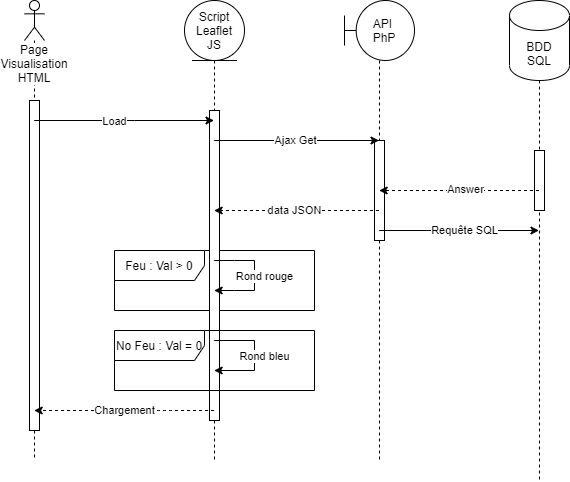

The diagram above was exported from draw.io. Its source (the exported page's mxGraphModel, read from the mxfile embedded in the PNG):
<mxGraphModel dx="865" dy="423" grid="1" gridSize="10" guides="1" tooltips="1" connect="1" arrows="1" fold="1" page="1" pageScale="1" pageWidth="827" pageHeight="1169" math="0" shadow="0">
  <root>
    <mxCell id="0" />
    <mxCell id="1" parent="0" />
    <mxCell id="Wb3PYqf7_qKJk8n8t4lY-33" value="Feu : Val &amp;gt; 0" style="shape=umlFrame;whiteSpace=wrap;html=1;width=90;height=30;shadow=0;" vertex="1" parent="1">
      <mxGeometry x="280" y="410" width="200" height="60" as="geometry" />
    </mxCell>
    <mxCell id="Wb3PYqf7_qKJk8n8t4lY-6" value="" style="shape=umlLifeline;participant=umlBoundary;perimeter=lifelinePerimeter;whiteSpace=wrap;html=1;container=1;collapsible=0;recursiveResize=0;verticalAlign=top;spacingTop=36;outlineConnect=0;size=60;" vertex="1" parent="1">
      <mxGeometry x="510" y="160" width="70" height="460" as="geometry" />
    </mxCell>
    <mxCell id="Wb3PYqf7_qKJk8n8t4lY-11" value="API&amp;nbsp;&lt;br&gt;PhP" style="text;html=1;strokeColor=none;fillColor=none;align=center;verticalAlign=middle;whiteSpace=wrap;rounded=0;" vertex="1" parent="Wb3PYqf7_qKJk8n8t4lY-6">
      <mxGeometry x="20" y="20" width="40" height="20" as="geometry" />
    </mxCell>
    <mxCell id="Wb3PYqf7_qKJk8n8t4lY-21" value="" style="rounded=0;whiteSpace=wrap;html=1;" vertex="1" parent="1">
      <mxGeometry x="540" y="300" width="10" height="100" as="geometry" />
    </mxCell>
    <mxCell id="Wb3PYqf7_qKJk8n8t4lY-8" value="" style="shape=umlLifeline;participant=umlEntity;perimeter=lifelinePerimeter;whiteSpace=wrap;html=1;container=1;collapsible=0;recursiveResize=0;verticalAlign=top;spacingTop=36;outlineConnect=0;size=60;" vertex="1" parent="1">
      <mxGeometry x="350" y="160" width="60" height="460" as="geometry" />
    </mxCell>
    <mxCell id="Wb3PYqf7_qKJk8n8t4lY-12" value="Script Leaflet&lt;span style=&quot;font-size: 10px&quot;&gt;&lt;br&gt;&lt;/span&gt;JS" style="text;html=1;strokeColor=none;fillColor=none;align=center;verticalAlign=middle;whiteSpace=wrap;rounded=0;" vertex="1" parent="Wb3PYqf7_qKJk8n8t4lY-8">
      <mxGeometry x="10" y="20" width="40" height="20" as="geometry" />
    </mxCell>
    <mxCell id="Wb3PYqf7_qKJk8n8t4lY-20" value="" style="rounded=0;whiteSpace=wrap;html=1;" vertex="1" parent="1">
      <mxGeometry x="375" y="270" width="10" height="310" as="geometry" />
    </mxCell>
    <mxCell id="Wb3PYqf7_qKJk8n8t4lY-5" value="&lt;span style=&quot;background-color: rgb(255 , 255 , 255)&quot;&gt;Page Visualisation HTML&lt;/span&gt;" style="shape=umlLifeline;participant=umlActor;perimeter=lifelinePerimeter;whiteSpace=wrap;html=1;container=1;collapsible=0;recursiveResize=0;verticalAlign=top;spacingTop=36;outlineConnect=0;" vertex="1" parent="1">
      <mxGeometry x="190" y="160" width="20" height="460" as="geometry" />
    </mxCell>
    <mxCell id="Wb3PYqf7_qKJk8n8t4lY-19" value="" style="rounded=0;whiteSpace=wrap;html=1;" vertex="1" parent="Wb3PYqf7_qKJk8n8t4lY-5">
      <mxGeometry x="5" y="100" width="10" height="330" as="geometry" />
    </mxCell>
    <mxCell id="Wb3PYqf7_qKJk8n8t4lY-9" value="" style="shape=umlLifeline;participant=umlControl;perimeter=lifelinePerimeter;whiteSpace=wrap;html=1;container=1;collapsible=0;recursiveResize=0;verticalAlign=top;spacingTop=36;outlineConnect=0;" vertex="1" parent="1">
      <mxGeometry x="680" y="170" width="50" height="470" as="geometry" />
    </mxCell>
    <mxCell id="Wb3PYqf7_qKJk8n8t4lY-22" value="" style="rounded=0;whiteSpace=wrap;html=1;" vertex="1" parent="Wb3PYqf7_qKJk8n8t4lY-9">
      <mxGeometry x="20" y="140" width="10" height="60" as="geometry" />
    </mxCell>
    <mxCell id="Wb3PYqf7_qKJk8n8t4lY-2" value="BDD&lt;br&gt;SQL" style="shape=cylinder3;whiteSpace=wrap;html=1;boundedLbl=1;backgroundOutline=1;size=15;" vertex="1" parent="Wb3PYqf7_qKJk8n8t4lY-9">
      <mxGeometry x="-5" y="-10" width="60" height="80" as="geometry" />
    </mxCell>
    <mxCell id="Wb3PYqf7_qKJk8n8t4lY-13" value="" style="endArrow=classic;html=1;" edge="1" parent="1" source="Wb3PYqf7_qKJk8n8t4lY-5" target="Wb3PYqf7_qKJk8n8t4lY-8">
      <mxGeometry width="50" height="50" relative="1" as="geometry">
        <mxPoint x="340" y="390" as="sourcePoint" />
        <mxPoint x="380" y="340" as="targetPoint" />
        <Array as="points">
          <mxPoint x="290" y="280" />
        </Array>
      </mxGeometry>
    </mxCell>
    <mxCell id="Wb3PYqf7_qKJk8n8t4lY-23" value="Load" style="edgeLabel;html=1;align=center;verticalAlign=middle;resizable=0;points=[];" vertex="1" connectable="0" parent="Wb3PYqf7_qKJk8n8t4lY-13">
      <mxGeometry x="-0.2932" y="-1" relative="1" as="geometry">
        <mxPoint x="16.74" as="offset" />
      </mxGeometry>
    </mxCell>
    <mxCell id="Wb3PYqf7_qKJk8n8t4lY-14" value="" style="endArrow=classic;html=1;" edge="1" parent="1" source="Wb3PYqf7_qKJk8n8t4lY-8" target="Wb3PYqf7_qKJk8n8t4lY-6">
      <mxGeometry width="50" height="50" relative="1" as="geometry">
        <mxPoint x="390" y="410" as="sourcePoint" />
        <mxPoint x="440" y="360" as="targetPoint" />
        <Array as="points">
          <mxPoint x="460" y="300" />
        </Array>
      </mxGeometry>
    </mxCell>
    <mxCell id="Wb3PYqf7_qKJk8n8t4lY-24" value="Ajax Get" style="edgeLabel;html=1;align=center;verticalAlign=middle;resizable=0;points=[];" vertex="1" connectable="0" parent="Wb3PYqf7_qKJk8n8t4lY-14">
      <mxGeometry x="0.1397" y="1" relative="1" as="geometry">
        <mxPoint x="-13.6" y="1" as="offset" />
      </mxGeometry>
    </mxCell>
    <mxCell id="Wb3PYqf7_qKJk8n8t4lY-15" value="" style="endArrow=classic;html=1;dashed=1;" edge="1" parent="1" source="Wb3PYqf7_qKJk8n8t4lY-6" target="Wb3PYqf7_qKJk8n8t4lY-8">
      <mxGeometry width="50" height="50" relative="1" as="geometry">
        <mxPoint x="440" y="450" as="sourcePoint" />
        <mxPoint x="490" y="400" as="targetPoint" />
        <Array as="points">
          <mxPoint x="460" y="370" />
        </Array>
      </mxGeometry>
    </mxCell>
    <mxCell id="Wb3PYqf7_qKJk8n8t4lY-27" value="data JSON" style="edgeLabel;html=1;align=center;verticalAlign=middle;resizable=0;points=[];" vertex="1" connectable="0" parent="Wb3PYqf7_qKJk8n8t4lY-15">
      <mxGeometry x="-0.081" relative="1" as="geometry">
        <mxPoint x="-8.64" as="offset" />
      </mxGeometry>
    </mxCell>
    <mxCell id="Wb3PYqf7_qKJk8n8t4lY-16" value="" style="endArrow=classic;html=1;dashed=1;" edge="1" parent="1" source="Wb3PYqf7_qKJk8n8t4lY-8" target="Wb3PYqf7_qKJk8n8t4lY-5">
      <mxGeometry width="50" height="50" relative="1" as="geometry">
        <mxPoint x="340" y="390" as="sourcePoint" />
        <mxPoint x="390" y="340" as="targetPoint" />
        <Array as="points">
          <mxPoint x="330" y="570" />
          <mxPoint x="280" y="570" />
        </Array>
      </mxGeometry>
    </mxCell>
    <mxCell id="Wb3PYqf7_qKJk8n8t4lY-28" value="Chargement" style="edgeLabel;html=1;align=center;verticalAlign=middle;resizable=0;points=[];" vertex="1" connectable="0" parent="Wb3PYqf7_qKJk8n8t4lY-16">
      <mxGeometry x="0.2625" y="-2" relative="1" as="geometry">
        <mxPoint x="23.6" y="2" as="offset" />
      </mxGeometry>
    </mxCell>
    <mxCell id="Wb3PYqf7_qKJk8n8t4lY-17" value="" style="endArrow=classic;html=1;" edge="1" parent="1" source="Wb3PYqf7_qKJk8n8t4lY-6" target="Wb3PYqf7_qKJk8n8t4lY-9">
      <mxGeometry width="50" height="50" relative="1" as="geometry">
        <mxPoint x="590" y="350" as="sourcePoint" />
        <mxPoint x="640" y="300" as="targetPoint" />
      </mxGeometry>
    </mxCell>
    <mxCell id="Wb3PYqf7_qKJk8n8t4lY-25" value="Requête SQL" style="edgeLabel;html=1;align=center;verticalAlign=middle;resizable=0;points=[];" vertex="1" connectable="0" parent="Wb3PYqf7_qKJk8n8t4lY-17">
      <mxGeometry x="-0.1723" y="-1" relative="1" as="geometry">
        <mxPoint x="18.98" y="-1" as="offset" />
      </mxGeometry>
    </mxCell>
    <mxCell id="Wb3PYqf7_qKJk8n8t4lY-18" value="" style="endArrow=classic;html=1;dashed=1;" edge="1" parent="1" source="Wb3PYqf7_qKJk8n8t4lY-9" target="Wb3PYqf7_qKJk8n8t4lY-6">
      <mxGeometry width="50" height="50" relative="1" as="geometry">
        <mxPoint x="620" y="420" as="sourcePoint" />
        <mxPoint x="670" y="370" as="targetPoint" />
        <Array as="points">
          <mxPoint x="620" y="350" />
        </Array>
      </mxGeometry>
    </mxCell>
    <mxCell id="Wb3PYqf7_qKJk8n8t4lY-26" value="Answer" style="edgeLabel;html=1;align=center;verticalAlign=middle;resizable=0;points=[];" vertex="1" connectable="0" parent="Wb3PYqf7_qKJk8n8t4lY-18">
      <mxGeometry x="-0.0695" y="-1" relative="1" as="geometry">
        <mxPoint as="offset" />
      </mxGeometry>
    </mxCell>
    <mxCell id="Wb3PYqf7_qKJk8n8t4lY-29" value="" style="endArrow=classic;html=1;rounded=0;" edge="1" parent="1" source="Wb3PYqf7_qKJk8n8t4lY-8" target="Wb3PYqf7_qKJk8n8t4lY-8">
      <mxGeometry width="50" height="50" relative="1" as="geometry">
        <mxPoint x="380" y="430" as="sourcePoint" />
        <mxPoint x="430" y="380" as="targetPoint" />
        <Array as="points">
          <mxPoint x="400" y="420" />
          <mxPoint x="420" y="420" />
          <mxPoint x="420" y="450" />
          <mxPoint x="400" y="450" />
        </Array>
      </mxGeometry>
    </mxCell>
    <mxCell id="Wb3PYqf7_qKJk8n8t4lY-30" value="Rond rouge" style="edgeLabel;html=1;align=center;verticalAlign=middle;resizable=0;points=[];" vertex="1" connectable="0" parent="Wb3PYqf7_qKJk8n8t4lY-29">
      <mxGeometry x="0.1556" relative="1" as="geometry">
        <mxPoint x="10" y="-8.36" as="offset" />
      </mxGeometry>
    </mxCell>
    <mxCell id="Wb3PYqf7_qKJk8n8t4lY-31" value="" style="endArrow=classic;html=1;rounded=0;" edge="1" parent="1" source="Wb3PYqf7_qKJk8n8t4lY-8" target="Wb3PYqf7_qKJk8n8t4lY-8">
      <mxGeometry width="50" height="50" relative="1" as="geometry">
        <mxPoint x="384.99857142857144" y="500" as="sourcePoint" />
        <mxPoint x="384.99857142857144" y="530" as="targetPoint" />
        <Array as="points">
          <mxPoint x="420" y="500" />
          <mxPoint x="420" y="530" />
        </Array>
      </mxGeometry>
    </mxCell>
    <mxCell id="Wb3PYqf7_qKJk8n8t4lY-32" value="Rond bleu" style="edgeLabel;html=1;align=center;verticalAlign=middle;resizable=0;points=[];" vertex="1" connectable="0" parent="Wb3PYqf7_qKJk8n8t4lY-31">
      <mxGeometry x="0.1556" relative="1" as="geometry">
        <mxPoint x="10" y="-8.36" as="offset" />
      </mxGeometry>
    </mxCell>
    <mxCell id="Wb3PYqf7_qKJk8n8t4lY-34" value="No Feu : Val = 0" style="shape=umlFrame;whiteSpace=wrap;html=1;width=90;height=30;shadow=0;" vertex="1" parent="1">
      <mxGeometry x="280" y="490" width="200" height="60" as="geometry" />
    </mxCell>
  </root>
</mxGraphModel>